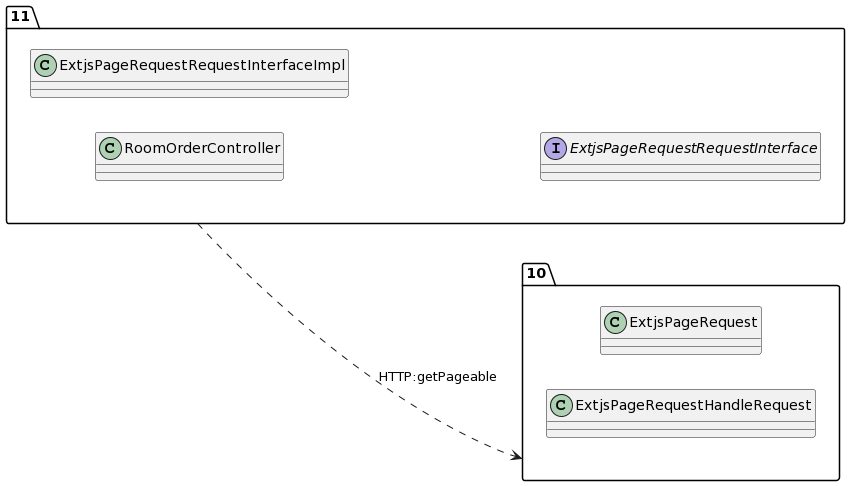

The diagram above was rendered by PlantUML. Its source (embedded in the PNG):
@startuml
allow_mixing
left to right direction
package "11"{
class RoomOrderController
class ExtjsPageRequestRequestInterfaceImpl
interface ExtjsPageRequestRequestInterface

}
package "10"{
class ExtjsPageRequest
class ExtjsPageRequestHandleRequest

}
"11" ..> "10":HTTP:getPageable
@enduml